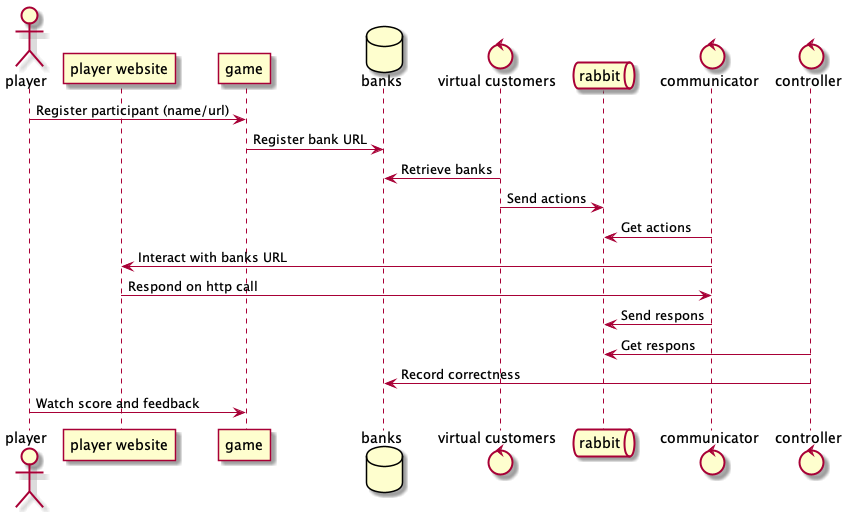

The diagram above was rendered by PlantUML. Its source (embedded in the PNG):
@startuml
actor player
participant "player website" as banksite
participant game
database banks
control "virtual customers" as vc
queue rabbit
control communicator as com
control controller as ctrl

player -> game : Register participant (name/url)
game -> banks : Register bank URL
vc -> banks : Retrieve banks
vc -> rabbit : Send actions
com -> rabbit : Get actions
com -> banksite : Interact with banks URL
banksite -> com : Respond on http call
com -> rabbit : Send respons
ctrl -> rabbit : Get respons
ctrl -> banks : Record correctness

player -> game : Watch score and feedback
@enduml